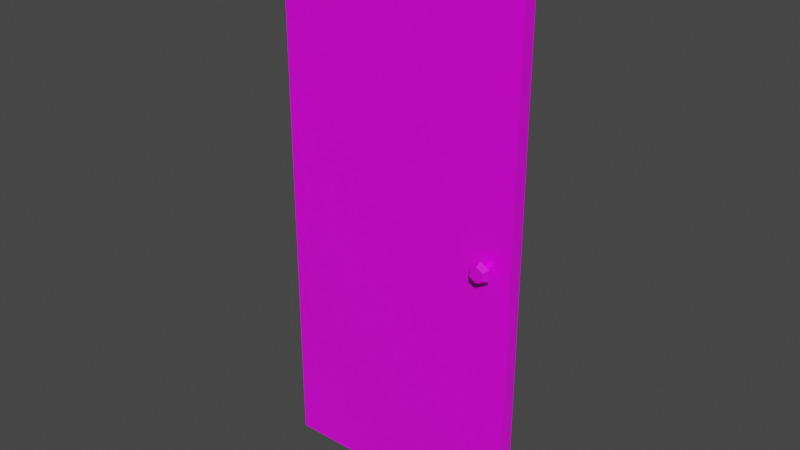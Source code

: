 # Source: puerta.blend  (saved by Blender 3.1.7; exported with 4.5.12 LTS)
import bpy
from mathutils import Matrix  # noqa: F401  (used for matrix-valued properties, if any)

bpy.ops.wm.read_factory_settings(use_empty=True)
scene = bpy.context.scene
scene.name = 'Scene'

# ---- images (referenced by path relative to the original .blend; pixels are not part of the script)
import os
ASSET_DIR = os.environ.get("B2B_ASSET_DIR", "")  # directory of the original .blend (textures are referenced by path, not embedded)
HERE = os.path.dirname(os.path.abspath(__file__))  # packed textures are extracted next to this script under _unpacked/

def load_image(name, relpath, width, height, colorspace="sRGB"):
    """Load a texture the original file referenced (path relative to the .blend, or extracted next to this script)."""
    p = next((c for c in (os.path.join(HERE, relpath), os.path.join(ASSET_DIR, relpath)) if relpath and os.path.exists(c)), "")
    if p:
        img = bpy.data.images.load(p, check_existing=True)
        img.name = name
    else:  # same state as the original file: an image datablock whose file is absent (Cycles renders it pink)
        img = bpy.data.images.new(name, width, height)
        img.source = "FILE"
        img.filepath = "//" + (relpath or name)
    img.colorspace_settings.name = colorspace
    return img
img_puertatexture = load_image('puertaTexture', 'puertaTexture.png', 1024, 1024, 'sRGB')

# ---- materials (node trees are filled in below, after node groups)
mat_doormaterial = bpy.data.materials.new('doorMaterial')
mat_doormaterial.alpha_threshold = 0.0
mat_doormaterial.use_transparent_shadow = False
mat_doormaterial.line_color = (0.0, 0.0, 0.0, 1.0)

# ---- material node trees
mat_doormaterial.use_nodes = True; mat_doormaterial.node_tree.nodes.clear()
_N = mat_doormaterial.node_tree.nodes; _L = mat_doormaterial.node_tree.links
n0 = _N.new('ShaderNodeOutputMaterial'); n0.name = 'Material Output'; n0.location = (300, 300)
n1 = _N.new('ShaderNodeBsdfPrincipled'); n1.name = 'Principled BSDF'; n1.location = (10, 300)
n1.distribution = 'GGX'
n1.subsurface_method = 'RANDOM_WALK_SKIN'
n1.inputs[2].default_value = 0.4
n1.inputs[3].default_value = 1.45
n1.inputs[27].default_value = (0.0, 0.0, 0.0, 1.0)
n1.inputs[28].default_value = 1.0
n2 = _N.new('ShaderNodeTexImage'); n2.name = 'Image Texture'; n2.location = (-277, 237)
n2.image = img_puertatexture
n2.interpolation = 'Closest'
_L.new(n1.outputs[0], n0.inputs[0])
_L.new(n2.outputs[0], n1.inputs[0])
n0.is_active_output = True

# ---- world
world_world = bpy.data.worlds.new('World'); scene.world = world_world
world_world.use_nodes = True; world_world.node_tree.nodes.clear()
_N = world_world.node_tree.nodes; _L = world_world.node_tree.links
n0 = _N.new('ShaderNodeOutputWorld'); n0.name = 'World Output'; n0.location = (300, 300)
n1 = _N.new('ShaderNodeBackground'); n1.name = 'Background'; n1.location = (10, 300)
n1.inputs[0].default_value = (0.05088, 0.05088, 0.05088, 1.0)
_L.new(n1.outputs[0], n0.inputs[0])
n0.is_active_output = True
world_world.color = (0.05088, 0.05088, 0.05088)
world_world.use_sun_shadow = False
world_world.sun_shadow_jitter_overblur = 0.0

# ---- meshes
me_cube_001 = bpy.data.meshes.new('Cube.001')
me_cube_001.from_pydata([(0.0, -0.025, 0.0), (0.0, -0.025, 2.0), (0.0, 0.025, 0.0), (0.0, 0.025, 2.0), (0.9, -0.025, 0.0), (0.9, -0.025, 2.0), (0.9, 0.025, 0.0), (0.9, 0.025, 2.0)], [], [(0, 1, 3, 2), (2, 3, 7, 6), (6, 7, 5, 4), (4, 5, 1, 0), (2, 6, 4, 0), (7, 3, 1, 5)])
_uv = me_cube_001.uv_layers.new(name='UVMap')
_uv.uv.foreach_set('vector', [0.7683, 0.9521, 0.7683, 0.05313, 0.8111, 0.05313, 0.8111, 0.9521, 0.01804, 0.9521, 0.01804, 0.05313, 0.3745, 0.05313, 0.3745, 0.9521, 0.3745, 0.9521, 0.3745, 0.05313, 0.4173, 0.05313, 0.4173, 0.9521, 0.4173, 0.9521, 0.4173, 0.05313, 0.7683, 0.05313, 0.7683, 0.9521, 0.01804, 0.9521, 0.3745, 0.9521, 0.3745, 0.9956, 0.01804, 0.9956, 0.3745, 0.05313, 0.01804, 0.05313, 0.01804, 0.009661, 0.3745, 0.009661])
me_cube_001.materials.append(mat_doormaterial)
me_cube_001.use_remesh_fix_poles = True
me_cube_001.use_remesh_preserve_attributes = False
me_cube_001.update()
me_cylinder_001 = bpy.data.meshes.new('Cylinder.001')
me_cylinder_001.from_pydata([(2.824e-08, 0.08523, 0.0276), (2.824e-08, -0.08523, 0.0276), (0.0239, 0.08523, 0.0138), (0.0239, -0.08523, 0.0138), (0.0239, 0.08523, -0.0138), (0.0239, -0.08523, -0.0138), (2.583e-08, 0.08523, -0.0276), (2.583e-08, -0.08523, -0.0276), (-0.0239, 0.08523, -0.0138), (-0.0239, -0.08523, -0.0138), (-0.0239, 0.08523, 0.0138), (-0.0239, -0.08523, 0.0138), (-1.121e-14, 0.0651, 0.03944), (5.148e-08, 0.04463, 0.01785), (5.148e-08, -0.04463, 0.01785), (-1.121e-14, -0.0651, 0.03944), (0.03416, -0.0651, 0.01972), (0.01546, -0.04463, 0.008926), (0.01546, 0.04463, 0.008926), (0.03416, 0.0651, 0.01972), (0.03416, -0.0651, -0.01972), (0.01546, -0.04463, -0.008926), (0.01546, 0.04463, -0.008926), (0.03416, 0.0651, -0.01972), (-3.448e-09, -0.0651, -0.03944), (4.992e-08, -0.04463, -0.01785), (4.992e-08, 0.04463, -0.01785), (-3.448e-09, 0.0651, -0.03944), (-0.03416, -0.0651, -0.01972), (-0.01546, -0.04463, -0.008926), (-0.01546, 0.04463, -0.008926), (-0.03416, 0.0651, -0.01972), (-0.03416, -0.0651, 0.01972), (-0.01546, -0.04463, 0.008926), (-0.01546, 0.04463, 0.008926), (-0.03416, 0.0651, 0.01972), (5.148e-08, 5.604e-09, 0.01785), (0.01546, 9.152e-09, 0.008926), (0.01546, -2.802e-09, -0.008926), (4.992e-08, -8.779e-09, -0.01785), (-0.01546, -2.802e-09, -0.008926), (-0.01546, 9.152e-09, 0.008926)], [], [(15, 1, 3, 16), (16, 3, 5, 20), (20, 5, 7, 24), (24, 7, 9, 28), (3, 1, 11, 9, 7, 5), (28, 9, 11, 32), (32, 11, 1, 15), (0, 2, 4, 6, 8, 10), (10, 35, 12, 0), (35, 34, 13, 12), (41, 33, 14, 36), (33, 32, 15, 14), (8, 31, 35, 10), (31, 30, 34, 35), (40, 29, 33, 41), (29, 28, 32, 33), (6, 27, 31, 8), (27, 26, 30, 31), (39, 25, 29, 40), (25, 24, 28, 29), (4, 23, 27, 6), (23, 22, 26, 27), (38, 21, 25, 39), (21, 20, 24, 25), (2, 19, 23, 4), (19, 18, 22, 23), (37, 17, 21, 38), (17, 16, 20, 21), (0, 12, 19, 2), (12, 13, 18, 19), (36, 14, 17, 37), (14, 15, 16, 17), (13, 36, 37, 18), (18, 37, 38, 22), (22, 38, 39, 26), (26, 39, 40, 30), (30, 40, 41, 34), (34, 41, 36, 13)])
_uv = me_cylinder_001.uv_layers.new(name='UVMap')
_uv.uv.foreach_set('vector', [0.9484, 0.5944, 0.9735, 0.6042, 0.9557, 0.6365, 0.9347, 0.6252, 0.9347, 0.6252, 0.9557, 0.6365, 0.9377, 0.6629, 0.9196, 0.6517, 0.9196, 0.6517, 0.9377, 0.6629, 0.923, 0.6917, 0.8977, 0.6865, 0.9584, 0.4821, 0.9851, 0.4897, 0.9849, 0.5244, 0.9599, 0.5244, 0.97, 0.6613, 0.9876, 0.6884, 0.9729, 0.7172, 0.9406, 0.7188, 0.923, 0.6917, 0.9377, 0.6629, 0.9599, 0.5244, 0.9849, 0.5244, 0.9876, 0.5645, 0.9565, 0.5591, 0.9565, 0.5591, 0.9876, 0.5645, 0.9735, 0.6042, 0.9484, 0.5944, 0.9877, 0.6886, 0.9713, 0.7166, 0.9388, 0.7164, 0.9228, 0.6882, 0.9392, 0.6602, 0.9717, 0.6604, 0.9591, 0.6315, 0.9363, 0.6199, 0.9476, 0.5868, 0.9769, 0.5951, 0.9363, 0.6199, 0.9013, 0.6039, 0.9127, 0.5785, 0.9476, 0.5868, 0.8578, 0.5422, 0.92, 0.5539, 0.91, 0.5814, 0.8523, 0.566, 0.92, 0.5539, 0.9565, 0.5591, 0.9484, 0.5944, 0.91, 0.5814, 0.9392, 0.6602, 0.9203, 0.6483, 0.9363, 0.6199, 0.9591, 0.6315, 0.9203, 0.6483, 0.8924, 0.6295, 0.9013, 0.6039, 0.9363, 0.6199, 0.8619, 0.5181, 0.9261, 0.5259, 0.92, 0.5539, 0.8578, 0.5422, 0.9261, 0.5259, 0.9599, 0.5244, 0.9565, 0.5591, 0.92, 0.5539, 0.9228, 0.6882, 0.8977, 0.6815, 0.9203, 0.6483, 0.9392, 0.6602, 0.8977, 0.6815, 0.879, 0.6509, 0.8924, 0.6295, 0.9203, 0.6483, 0.8651, 0.4917, 0.926, 0.4991, 0.9261, 0.5259, 0.8619, 0.5181, 0.926, 0.4991, 0.9584, 0.4821, 0.9599, 0.5244, 0.9261, 0.5259, 0.9761, 0.5248, 0.9561, 0.5243, 0.9534, 0.4866, 0.9793, 0.494, 0.9561, 0.5243, 0.9256, 0.5263, 0.9255, 0.5019, 0.9534, 0.4866, 0.8384, 0.6097, 0.8931, 0.6342, 0.8767, 0.6534, 0.8293, 0.6287, 0.8931, 0.6342, 0.9196, 0.6517, 0.8977, 0.6865, 0.8767, 0.6534, 0.9781, 0.5561, 0.9542, 0.5546, 0.9561, 0.5243, 0.9761, 0.5248, 0.9542, 0.5546, 0.9205, 0.552, 0.9256, 0.5263, 0.9561, 0.5243, 0.8458, 0.5887, 0.9028, 0.6088, 0.8931, 0.6342, 0.8384, 0.6097, 0.9028, 0.6088, 0.9347, 0.6252, 0.9196, 0.6517, 0.8931, 0.6342, 0.9769, 0.5951, 0.9476, 0.5868, 0.9542, 0.5546, 0.9781, 0.5561, 0.9476, 0.5868, 0.9127, 0.5785, 0.9205, 0.552, 0.9542, 0.5546, 0.8523, 0.566, 0.91, 0.5814, 0.9028, 0.6088, 0.8458, 0.5887, 0.91, 0.5814, 0.9484, 0.5944, 0.9347, 0.6252, 0.9028, 0.6088, 0.9127, 0.5785, 0.8548, 0.562, 0.8611, 0.5396, 0.9205, 0.552, 0.9205, 0.552, 0.8611, 0.5396, 0.8657, 0.5174, 0.9256, 0.5263, 0.9256, 0.5263, 0.8657, 0.5174, 0.8695, 0.4931, 0.9255, 0.5019, 0.879, 0.6509, 0.8287, 0.6263, 0.8382, 0.6058, 0.8924, 0.6295, 0.8924, 0.6295, 0.8382, 0.6058, 0.8469, 0.5842, 0.9013, 0.6039, 0.9013, 0.6039, 0.8469, 0.5842, 0.8548, 0.562, 0.9127, 0.5785])
me_cylinder_001.materials.append(mat_doormaterial)
me_cylinder_001.use_remesh_fix_poles = True
me_cylinder_001.use_remesh_preserve_attributes = False
me_cylinder_001.use_paint_bone_selection = False
me_cylinder_001.use_paint_mask = True
me_cylinder_001.update()

# ---- objects
ob_puerta = bpy.data.objects.new('puerta', me_cube_001)
ob_manija = bpy.data.objects.new('manija', me_cylinder_001)

# ---- transforms, parenting, visibility, modifiers, constraints
ob_puerta.location = (0.0, 0.0, 2.98e-07)
ob_manija.parent = ob_puerta
ob_manija.location = (0.816, 0.0, 0.985)

# ---- collection membership
scene.collection.objects.link(ob_puerta)
scene.collection.objects.link(ob_manija)

# ---- scene / render settings (as saved in the file)
scene.frame_start = 1; scene.frame_end = 250; scene.frame_set(53)
scene.render.engine = 'BLENDER_EEVEE_NEXT'
scene.cycles.sampling_pattern = 'TABULATED_SOBOL'
scene.cycles.use_light_tree = False
scene.view_settings.view_transform = 'Filmic'
bpy.context.view_layer.update()

# ---- added for rendering (the .blend has no active camera and no usable light): camera, sun
cam_auto = bpy.data.cameras.new('AutoCamera')
cam_auto.lens = 50.0
cam_auto.sensor_width = 36.0
cam_auto.clip_end = 1000.0
ob_auto_camera = bpy.data.objects.new('AutoCamera', cam_auto)
scene.collection.objects.link(ob_auto_camera)
ob_auto_camera.location = (2.4853, -2.44235, 2.62824)
ob_auto_camera.rotation_euler = (1.09748, -7.21219e-08, 0.694738)
scene.camera = ob_auto_camera
light_auto_sun = bpy.data.lights.new('AutoSun', 'SUN')
light_auto_sun.energy = 3.0
light_auto_sun.angle = 0.0523599
ob_auto_sun = bpy.data.objects.new('AutoSun', light_auto_sun)
scene.collection.objects.link(ob_auto_sun)
ob_auto_sun.rotation_euler = (0.872665, 0.174533, 0.523599)
bpy.context.view_layer.update()

